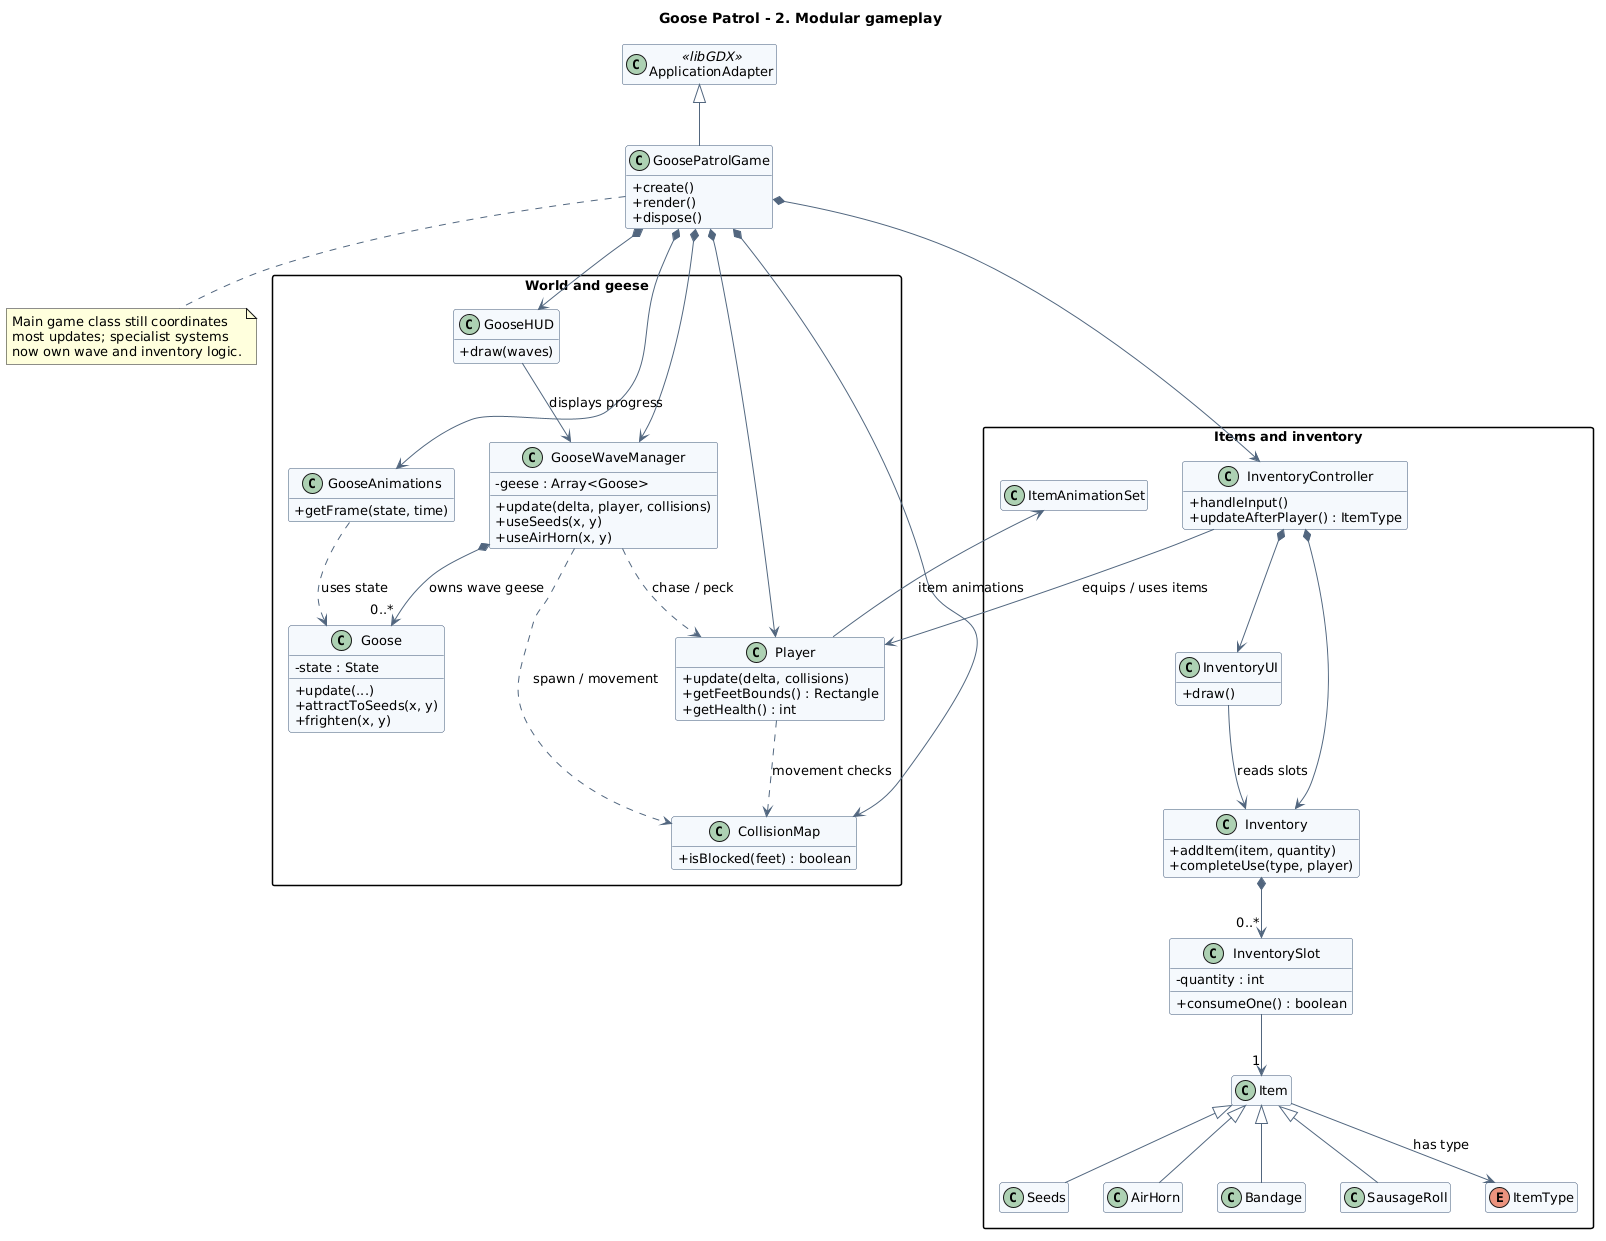

The diagram above was rendered by PlantUML. Its source (embedded in the PNG):
@startuml
title Goose Patrol - 2. Modular gameplay

skinparam backgroundColor white
skinparam shadowing false
skinparam packageStyle rectangle
skinparam classAttributeIconSize 0
skinparam classBackgroundColor #F5F8FC
skinparam classBorderColor #3D5676
skinparam ArrowColor #52677F
skinparam defaultFontName Arial
skinparam defaultFontSize 13
hide empty members

class ApplicationAdapter <<libGDX>>

class GoosePatrolGame {
  +create()
  +render()
  +dispose()
}

package "World and geese" {

  class Player {
    +update(delta, collisions)
    +getFeetBounds() : Rectangle
    +getHealth() : int
  }

  class CollisionMap {
    +isBlocked(feet) : boolean
  }

  class GooseWaveManager {
    -geese : Array<Goose>
    +update(delta, player, collisions)
    +useSeeds(x, y)
    +useAirHorn(x, y)
  }

  class Goose {
    -state : State
    +update(...)
    +attractToSeeds(x, y)
    +frighten(x, y)
  }

  class GooseAnimations {
    +getFrame(state, time)
  }

  class GooseHUD {
    +draw(waves)
  }
}

package "Items and inventory" {

  class InventoryController {
    +handleInput()
    +updateAfterPlayer() : ItemType
  }

  class Inventory {
    +addItem(item, quantity)
    +completeUse(type, player)
  }

  class InventorySlot {
    -quantity : int
    +consumeOne() : boolean
  }

  class InventoryUI {
    +draw()
  }

  class ItemAnimationSet
  class Item
  class Seeds
  class AirHorn
  class Bandage
  class SausageRoll
  enum ItemType
}

ApplicationAdapter <|-- GoosePatrolGame

GoosePatrolGame *--> Player
GoosePatrolGame *--> CollisionMap
GoosePatrolGame *--> GooseWaveManager
GoosePatrolGame *--> GooseHUD
GoosePatrolGame *--> GooseAnimations
GoosePatrolGame *--> InventoryController

GooseWaveManager *--> "0..*" Goose : owns wave geese
GooseWaveManager ..> Player : chase / peck
GooseWaveManager ..> CollisionMap : spawn / movement

GooseHUD --> GooseWaveManager : displays progress
GooseAnimations ..> Goose : uses state

Player ..> CollisionMap : movement checks
Player --> ItemAnimationSet : item animations

InventoryController *--> Inventory
InventoryController *--> InventoryUI
InventoryController --> Player : equips / uses items

Inventory *--> "0..*" InventorySlot
InventorySlot --> "1" Item
InventoryUI --> Inventory : reads slots

Item <|-- Seeds
Item <|-- AirHorn
Item <|-- Bandage
Item <|-- SausageRoll
Item --> ItemType : has type

note bottom of GoosePatrolGame
  Main game class still coordinates
  most updates; specialist systems
  now own wave and inventory logic.
end note
@enduml